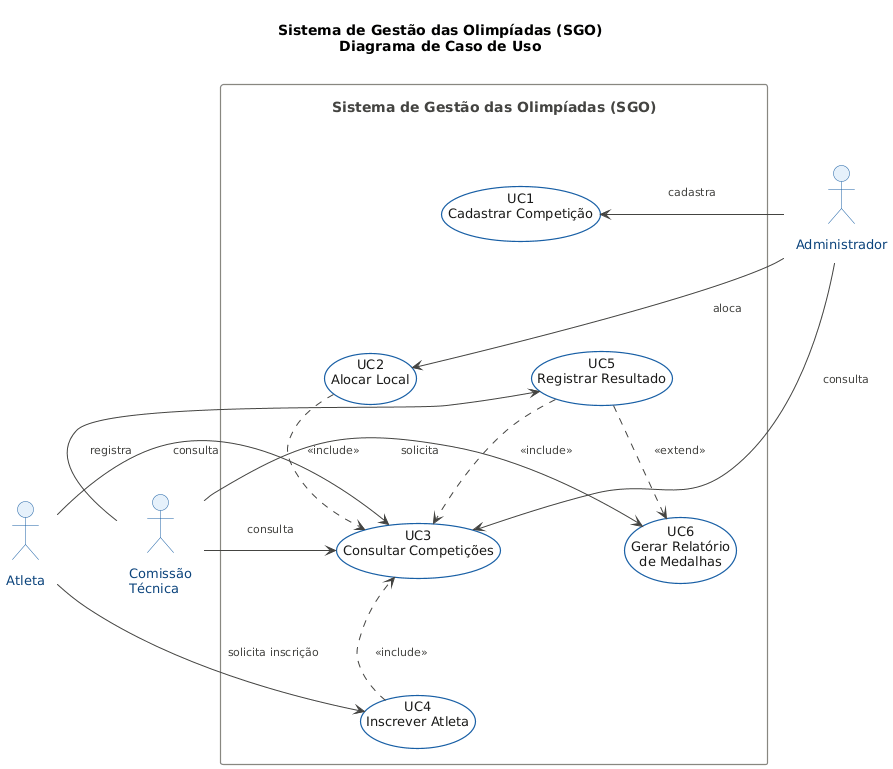

The diagram above was rendered by PlantUML. Its source (embedded in the PNG):
@startuml
skinparam backgroundColor #FFFFFF
skinparam DefaultFontName Arial
skinparam DefaultFontSize 13

skinparam ActorBorderColor #185FA5
skinparam ActorBackgroundColor #E6F1FB
skinparam ActorFontColor #0C447C
skinparam ActorFontSize 13

skinparam UsecaseBorderColor #185FA5
skinparam UsecaseBackgroundColor #FFFFFF
skinparam UsecaseFontColor #1a1a1a
skinparam UsecaseBorderThickness 1.2

skinparam ArrowColor #444441
skinparam ArrowFontColor #444441
skinparam ArrowFontSize 11

skinparam RectangleBorderColor #888780
skinparam RectangleBorderThickness 1.2
skinparam RectangleFontColor #444441
skinparam RectangleFontSize 14

skinparam Padding 12
skinparam Nodesep 60
skinparam Ranksep 50

title Sistema de Gestão das Olimpíadas (SGO)\nDiagrama de Caso de Uso

' ── Atores posicionados explicitamente ──────────────
actor "Administrador"    as ADM   #E6F1FB
actor "Atleta"           as ATL   #E6F1FB
actor "Comissão\nTécnica" as CT   #E6F1FB

' ── Fronteira do sistema ─────────────────────────────
rectangle "Sistema de Gestão das Olimpíadas (SGO)" as SGO {

  usecase "UC1\nCadastrar Competição"      as UC1
  usecase "UC2\nAlocar Local"              as UC2
  usecase "UC3\nConsultar Competições"     as UC3
  usecase "UC4\nInscrever Atleta"          as UC4
  usecase "UC5\nRegistrar Resultado"       as UC5
  usecase "UC6\nGerar Relatório\nde Medalhas" as UC6

}

' ── Posicionamento relativo ──────────────────────────
UC1 -[hidden]down- UC2
UC2 -[hidden]down- UC3
UC3 -[hidden]down- UC4
UC4 -[hidden]down- UC5
UC5 -[hidden]down- UC6

' ── Associações: Administrador (esquerda) ────────────
ADM -right-> UC1 : cadastra
ADM -right-> UC2 : aloca
ADM -right-> UC3 : consulta

' ── Associações: Atleta (esquerda, abaixo ADM) ───────
ATL -right-> UC4 : solicita inscrição
ATL -right-> UC3 : consulta

' ── Associações: Comissão Técnica (direita) ──────────
CT -left-> UC5 : registra
CT -left-> UC6 : solicita
CT -left-> UC3 : consulta

' ── Relações entre casos de uso ──────────────────────
UC2 .down.> UC3 : <<include>>
UC4 .down.> UC3 : <<include>>
UC5 .down.> UC3 : <<include>>
UC5 .right.> UC6 : <<extend>>
@enduml